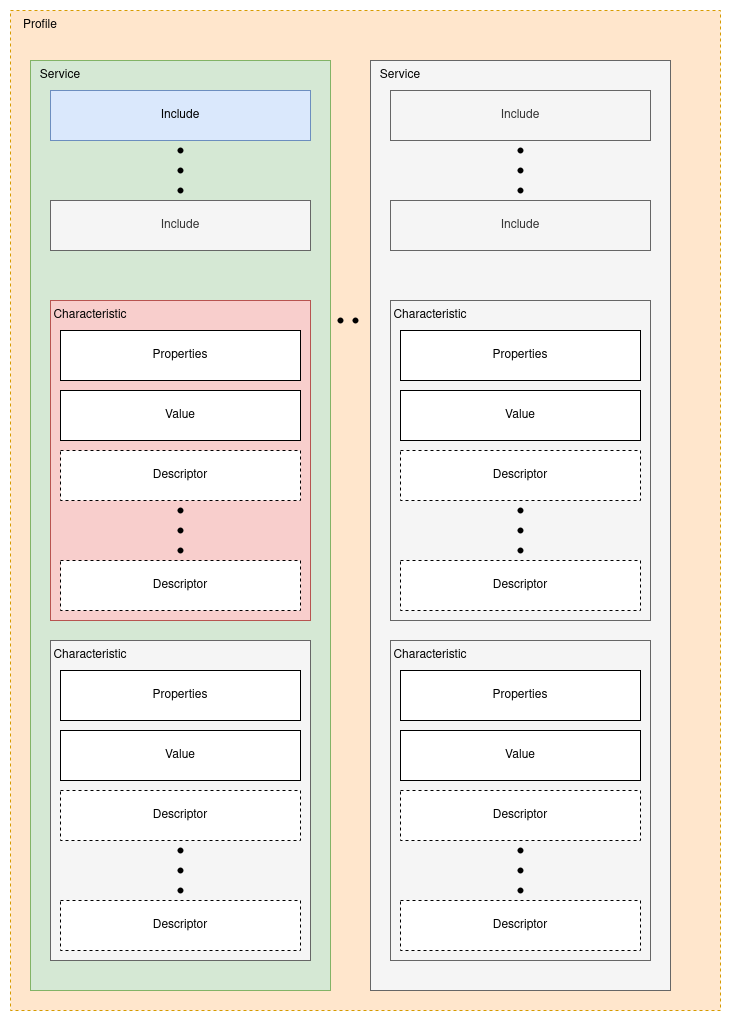

The diagram above was exported from draw.io. Its source (the exported page's mxGraphModel, read from the mxfile embedded in the PNG):
<mxGraphModel dx="1137" dy="632" grid="1" gridSize="10" guides="1" tooltips="1" connect="1" arrows="1" fold="1" page="1" pageScale="1" pageWidth="850" pageHeight="1100" math="0" shadow="0">
  <root>
    <mxCell id="0" />
    <mxCell id="1" parent="0" />
    <mxCell id="LAAWCtUdz5pXCFuzHaXK-1" value="" style="rounded=0;whiteSpace=wrap;html=1;fillColor=#ffe6cc;strokeColor=#d79b00;dashed=1;" vertex="1" parent="1">
      <mxGeometry x="80" y="80" width="710" height="1000" as="geometry" />
    </mxCell>
    <mxCell id="LAAWCtUdz5pXCFuzHaXK-66" value="" style="rounded=0;whiteSpace=wrap;html=1;fillColor=#f5f5f5;strokeColor=#666666;fontColor=#333333;" vertex="1" parent="1">
      <mxGeometry x="440" y="130" width="300" height="930" as="geometry" />
    </mxCell>
    <mxCell id="LAAWCtUdz5pXCFuzHaXK-2" value="Profile" style="text;html=1;align=center;verticalAlign=middle;whiteSpace=wrap;rounded=0;" vertex="1" parent="1">
      <mxGeometry x="80" y="80" width="60" height="30" as="geometry" />
    </mxCell>
    <mxCell id="LAAWCtUdz5pXCFuzHaXK-3" value="" style="rounded=0;whiteSpace=wrap;html=1;fillColor=#d5e8d4;strokeColor=#82b366;" vertex="1" parent="1">
      <mxGeometry x="100" y="130" width="300" height="930" as="geometry" />
    </mxCell>
    <mxCell id="LAAWCtUdz5pXCFuzHaXK-4" value="Service" style="text;html=1;align=center;verticalAlign=middle;whiteSpace=wrap;rounded=0;" vertex="1" parent="1">
      <mxGeometry x="100" y="130" width="60" height="30" as="geometry" />
    </mxCell>
    <mxCell id="LAAWCtUdz5pXCFuzHaXK-5" value="Include" style="rounded=0;whiteSpace=wrap;html=1;fillColor=#dae8fc;strokeColor=#6c8ebf;" vertex="1" parent="1">
      <mxGeometry x="120" y="160" width="260" height="50" as="geometry" />
    </mxCell>
    <mxCell id="LAAWCtUdz5pXCFuzHaXK-6" value="Include" style="rounded=0;whiteSpace=wrap;html=1;fillColor=#f5f5f5;strokeColor=#666666;fontColor=#333333;" vertex="1" parent="1">
      <mxGeometry x="120" y="270" width="260" height="50" as="geometry" />
    </mxCell>
    <mxCell id="LAAWCtUdz5pXCFuzHaXK-7" value="" style="shape=waypoint;sketch=0;fillStyle=solid;size=6;pointerEvents=1;points=[];fillColor=none;resizable=0;rotatable=0;perimeter=centerPerimeter;snapToPoint=1;" vertex="1" parent="1">
      <mxGeometry x="240" y="210" width="20" height="20" as="geometry" />
    </mxCell>
    <mxCell id="LAAWCtUdz5pXCFuzHaXK-8" value="" style="shape=waypoint;sketch=0;fillStyle=solid;size=6;pointerEvents=1;points=[];fillColor=none;resizable=0;rotatable=0;perimeter=centerPerimeter;snapToPoint=1;" vertex="1" parent="1">
      <mxGeometry x="240" y="230" width="20" height="20" as="geometry" />
    </mxCell>
    <mxCell id="LAAWCtUdz5pXCFuzHaXK-9" value="" style="shape=waypoint;sketch=0;fillStyle=solid;size=6;pointerEvents=1;points=[];fillColor=none;resizable=0;rotatable=0;perimeter=centerPerimeter;snapToPoint=1;" vertex="1" parent="1">
      <mxGeometry x="240" y="250" width="20" height="20" as="geometry" />
    </mxCell>
    <mxCell id="LAAWCtUdz5pXCFuzHaXK-10" value="" style="rounded=0;whiteSpace=wrap;html=1;fillColor=#f8cecc;strokeColor=#b85450;" vertex="1" parent="1">
      <mxGeometry x="120" y="370" width="260" height="320" as="geometry" />
    </mxCell>
    <mxCell id="LAAWCtUdz5pXCFuzHaXK-11" value="Characteristic" style="text;html=1;align=center;verticalAlign=middle;whiteSpace=wrap;rounded=0;" vertex="1" parent="1">
      <mxGeometry x="120" y="370" width="80" height="30" as="geometry" />
    </mxCell>
    <mxCell id="LAAWCtUdz5pXCFuzHaXK-12" value="Properties" style="rounded=0;whiteSpace=wrap;html=1;" vertex="1" parent="1">
      <mxGeometry x="130" y="400" width="240" height="50" as="geometry" />
    </mxCell>
    <mxCell id="LAAWCtUdz5pXCFuzHaXK-13" value="Value" style="rounded=0;whiteSpace=wrap;html=1;" vertex="1" parent="1">
      <mxGeometry x="130" y="460" width="240" height="50" as="geometry" />
    </mxCell>
    <mxCell id="LAAWCtUdz5pXCFuzHaXK-14" value="Descriptor" style="rounded=0;whiteSpace=wrap;html=1;dashed=1;" vertex="1" parent="1">
      <mxGeometry x="130" y="520" width="240" height="50" as="geometry" />
    </mxCell>
    <mxCell id="LAAWCtUdz5pXCFuzHaXK-15" value="" style="shape=waypoint;sketch=0;fillStyle=solid;size=6;pointerEvents=1;points=[];fillColor=none;resizable=0;rotatable=0;perimeter=centerPerimeter;snapToPoint=1;" vertex="1" parent="1">
      <mxGeometry x="240" y="570" width="20" height="20" as="geometry" />
    </mxCell>
    <mxCell id="LAAWCtUdz5pXCFuzHaXK-16" value="" style="shape=waypoint;sketch=0;fillStyle=solid;size=6;pointerEvents=1;points=[];fillColor=none;resizable=0;rotatable=0;perimeter=centerPerimeter;snapToPoint=1;" vertex="1" parent="1">
      <mxGeometry x="240" y="590" width="20" height="20" as="geometry" />
    </mxCell>
    <mxCell id="LAAWCtUdz5pXCFuzHaXK-17" value="" style="shape=waypoint;sketch=0;fillStyle=solid;size=6;pointerEvents=1;points=[];fillColor=none;resizable=0;rotatable=0;perimeter=centerPerimeter;snapToPoint=1;" vertex="1" parent="1">
      <mxGeometry x="240" y="610" width="20" height="20" as="geometry" />
    </mxCell>
    <mxCell id="LAAWCtUdz5pXCFuzHaXK-18" value="Descriptor" style="rounded=0;whiteSpace=wrap;html=1;dashed=1;" vertex="1" parent="1">
      <mxGeometry x="130" y="630" width="240" height="50" as="geometry" />
    </mxCell>
    <mxCell id="LAAWCtUdz5pXCFuzHaXK-19" value="" style="rounded=0;whiteSpace=wrap;html=1;fillColor=#f5f5f5;strokeColor=#666666;fontColor=#333333;" vertex="1" parent="1">
      <mxGeometry x="120" y="710" width="260" height="320" as="geometry" />
    </mxCell>
    <mxCell id="LAAWCtUdz5pXCFuzHaXK-20" value="Characteristic" style="text;html=1;align=center;verticalAlign=middle;whiteSpace=wrap;rounded=0;" vertex="1" parent="1">
      <mxGeometry x="120" y="710" width="80" height="30" as="geometry" />
    </mxCell>
    <mxCell id="LAAWCtUdz5pXCFuzHaXK-21" value="Properties" style="rounded=0;whiteSpace=wrap;html=1;" vertex="1" parent="1">
      <mxGeometry x="130" y="740" width="240" height="50" as="geometry" />
    </mxCell>
    <mxCell id="LAAWCtUdz5pXCFuzHaXK-22" value="Value" style="rounded=0;whiteSpace=wrap;html=1;" vertex="1" parent="1">
      <mxGeometry x="130" y="800" width="240" height="50" as="geometry" />
    </mxCell>
    <mxCell id="LAAWCtUdz5pXCFuzHaXK-23" value="Descriptor" style="rounded=0;whiteSpace=wrap;html=1;dashed=1;" vertex="1" parent="1">
      <mxGeometry x="130" y="860" width="240" height="50" as="geometry" />
    </mxCell>
    <mxCell id="LAAWCtUdz5pXCFuzHaXK-24" value="" style="shape=waypoint;sketch=0;fillStyle=solid;size=6;pointerEvents=1;points=[];fillColor=none;resizable=0;rotatable=0;perimeter=centerPerimeter;snapToPoint=1;" vertex="1" parent="1">
      <mxGeometry x="240" y="910" width="20" height="20" as="geometry" />
    </mxCell>
    <mxCell id="LAAWCtUdz5pXCFuzHaXK-25" value="" style="shape=waypoint;sketch=0;fillStyle=solid;size=6;pointerEvents=1;points=[];fillColor=none;resizable=0;rotatable=0;perimeter=centerPerimeter;snapToPoint=1;" vertex="1" parent="1">
      <mxGeometry x="240" y="930" width="20" height="20" as="geometry" />
    </mxCell>
    <mxCell id="LAAWCtUdz5pXCFuzHaXK-26" value="" style="shape=waypoint;sketch=0;fillStyle=solid;size=6;pointerEvents=1;points=[];fillColor=none;resizable=0;rotatable=0;perimeter=centerPerimeter;snapToPoint=1;" vertex="1" parent="1">
      <mxGeometry x="240" y="950" width="20" height="20" as="geometry" />
    </mxCell>
    <mxCell id="LAAWCtUdz5pXCFuzHaXK-27" value="Descriptor" style="rounded=0;whiteSpace=wrap;html=1;dashed=1;" vertex="1" parent="1">
      <mxGeometry x="130" y="970" width="240" height="50" as="geometry" />
    </mxCell>
    <mxCell id="LAAWCtUdz5pXCFuzHaXK-48" value="" style="rounded=0;whiteSpace=wrap;html=1;fillColor=#f5f5f5;strokeColor=#666666;fontColor=#333333;" vertex="1" parent="1">
      <mxGeometry x="460" y="370" width="260" height="320" as="geometry" />
    </mxCell>
    <mxCell id="LAAWCtUdz5pXCFuzHaXK-49" value="Characteristic" style="text;html=1;align=center;verticalAlign=middle;whiteSpace=wrap;rounded=0;" vertex="1" parent="1">
      <mxGeometry x="460" y="370" width="80" height="30" as="geometry" />
    </mxCell>
    <mxCell id="LAAWCtUdz5pXCFuzHaXK-50" value="Properties" style="rounded=0;whiteSpace=wrap;html=1;" vertex="1" parent="1">
      <mxGeometry x="470" y="400" width="240" height="50" as="geometry" />
    </mxCell>
    <mxCell id="LAAWCtUdz5pXCFuzHaXK-51" value="Value" style="rounded=0;whiteSpace=wrap;html=1;" vertex="1" parent="1">
      <mxGeometry x="470" y="460" width="240" height="50" as="geometry" />
    </mxCell>
    <mxCell id="LAAWCtUdz5pXCFuzHaXK-52" value="Descriptor" style="rounded=0;whiteSpace=wrap;html=1;dashed=1;" vertex="1" parent="1">
      <mxGeometry x="470" y="520" width="240" height="50" as="geometry" />
    </mxCell>
    <mxCell id="LAAWCtUdz5pXCFuzHaXK-53" value="" style="shape=waypoint;sketch=0;fillStyle=solid;size=6;pointerEvents=1;points=[];fillColor=none;resizable=0;rotatable=0;perimeter=centerPerimeter;snapToPoint=1;" vertex="1" parent="1">
      <mxGeometry x="580" y="570" width="20" height="20" as="geometry" />
    </mxCell>
    <mxCell id="LAAWCtUdz5pXCFuzHaXK-54" value="" style="shape=waypoint;sketch=0;fillStyle=solid;size=6;pointerEvents=1;points=[];fillColor=none;resizable=0;rotatable=0;perimeter=centerPerimeter;snapToPoint=1;" vertex="1" parent="1">
      <mxGeometry x="580" y="590" width="20" height="20" as="geometry" />
    </mxCell>
    <mxCell id="LAAWCtUdz5pXCFuzHaXK-55" value="" style="shape=waypoint;sketch=0;fillStyle=solid;size=6;pointerEvents=1;points=[];fillColor=none;resizable=0;rotatable=0;perimeter=centerPerimeter;snapToPoint=1;" vertex="1" parent="1">
      <mxGeometry x="580" y="610" width="20" height="20" as="geometry" />
    </mxCell>
    <mxCell id="LAAWCtUdz5pXCFuzHaXK-56" value="Descriptor" style="rounded=0;whiteSpace=wrap;html=1;dashed=1;" vertex="1" parent="1">
      <mxGeometry x="470" y="630" width="240" height="50" as="geometry" />
    </mxCell>
    <mxCell id="LAAWCtUdz5pXCFuzHaXK-57" value="" style="rounded=0;whiteSpace=wrap;html=1;fillColor=#f5f5f5;strokeColor=#666666;fontColor=#333333;" vertex="1" parent="1">
      <mxGeometry x="460" y="710" width="260" height="320" as="geometry" />
    </mxCell>
    <mxCell id="LAAWCtUdz5pXCFuzHaXK-58" value="Characteristic" style="text;html=1;align=center;verticalAlign=middle;whiteSpace=wrap;rounded=0;" vertex="1" parent="1">
      <mxGeometry x="460" y="710" width="80" height="30" as="geometry" />
    </mxCell>
    <mxCell id="LAAWCtUdz5pXCFuzHaXK-59" value="Properties" style="rounded=0;whiteSpace=wrap;html=1;" vertex="1" parent="1">
      <mxGeometry x="470" y="740" width="240" height="50" as="geometry" />
    </mxCell>
    <mxCell id="LAAWCtUdz5pXCFuzHaXK-60" value="Value" style="rounded=0;whiteSpace=wrap;html=1;" vertex="1" parent="1">
      <mxGeometry x="470" y="800" width="240" height="50" as="geometry" />
    </mxCell>
    <mxCell id="LAAWCtUdz5pXCFuzHaXK-61" value="Descriptor" style="rounded=0;whiteSpace=wrap;html=1;dashed=1;" vertex="1" parent="1">
      <mxGeometry x="470" y="860" width="240" height="50" as="geometry" />
    </mxCell>
    <mxCell id="LAAWCtUdz5pXCFuzHaXK-62" value="" style="shape=waypoint;sketch=0;fillStyle=solid;size=6;pointerEvents=1;points=[];fillColor=none;resizable=0;rotatable=0;perimeter=centerPerimeter;snapToPoint=1;" vertex="1" parent="1">
      <mxGeometry x="580" y="910" width="20" height="20" as="geometry" />
    </mxCell>
    <mxCell id="LAAWCtUdz5pXCFuzHaXK-63" value="" style="shape=waypoint;sketch=0;fillStyle=solid;size=6;pointerEvents=1;points=[];fillColor=none;resizable=0;rotatable=0;perimeter=centerPerimeter;snapToPoint=1;" vertex="1" parent="1">
      <mxGeometry x="580" y="930" width="20" height="20" as="geometry" />
    </mxCell>
    <mxCell id="LAAWCtUdz5pXCFuzHaXK-64" value="" style="shape=waypoint;sketch=0;fillStyle=solid;size=6;pointerEvents=1;points=[];fillColor=none;resizable=0;rotatable=0;perimeter=centerPerimeter;snapToPoint=1;" vertex="1" parent="1">
      <mxGeometry x="580" y="950" width="20" height="20" as="geometry" />
    </mxCell>
    <mxCell id="LAAWCtUdz5pXCFuzHaXK-65" value="Descriptor" style="rounded=0;whiteSpace=wrap;html=1;dashed=1;" vertex="1" parent="1">
      <mxGeometry x="470" y="970" width="240" height="50" as="geometry" />
    </mxCell>
    <mxCell id="LAAWCtUdz5pXCFuzHaXK-67" value="Include" style="rounded=0;whiteSpace=wrap;html=1;fillColor=#f5f5f5;strokeColor=#666666;fontColor=#333333;" vertex="1" parent="1">
      <mxGeometry x="460" y="160" width="260" height="50" as="geometry" />
    </mxCell>
    <mxCell id="LAAWCtUdz5pXCFuzHaXK-68" value="Include" style="rounded=0;whiteSpace=wrap;html=1;fillColor=#f5f5f5;strokeColor=#666666;fontColor=#333333;" vertex="1" parent="1">
      <mxGeometry x="460" y="270" width="260" height="50" as="geometry" />
    </mxCell>
    <mxCell id="LAAWCtUdz5pXCFuzHaXK-69" value="" style="shape=waypoint;sketch=0;fillStyle=solid;size=6;pointerEvents=1;points=[];fillColor=none;resizable=0;rotatable=0;perimeter=centerPerimeter;snapToPoint=1;" vertex="1" parent="1">
      <mxGeometry x="580" y="210" width="20" height="20" as="geometry" />
    </mxCell>
    <mxCell id="LAAWCtUdz5pXCFuzHaXK-70" value="" style="shape=waypoint;sketch=0;fillStyle=solid;size=6;pointerEvents=1;points=[];fillColor=none;resizable=0;rotatable=0;perimeter=centerPerimeter;snapToPoint=1;" vertex="1" parent="1">
      <mxGeometry x="580" y="230" width="20" height="20" as="geometry" />
    </mxCell>
    <mxCell id="LAAWCtUdz5pXCFuzHaXK-71" value="" style="shape=waypoint;sketch=0;fillStyle=solid;size=6;pointerEvents=1;points=[];fillColor=none;resizable=0;rotatable=0;perimeter=centerPerimeter;snapToPoint=1;" vertex="1" parent="1">
      <mxGeometry x="580" y="250" width="20" height="20" as="geometry" />
    </mxCell>
    <mxCell id="LAAWCtUdz5pXCFuzHaXK-72" value="Service" style="text;html=1;align=center;verticalAlign=middle;whiteSpace=wrap;rounded=0;" vertex="1" parent="1">
      <mxGeometry x="440" y="130" width="60" height="30" as="geometry" />
    </mxCell>
    <mxCell id="LAAWCtUdz5pXCFuzHaXK-73" value="" style="shape=waypoint;sketch=0;fillStyle=solid;size=6;pointerEvents=1;points=[];fillColor=none;resizable=0;rotatable=0;perimeter=centerPerimeter;snapToPoint=1;" vertex="1" parent="1">
      <mxGeometry x="400" y="380" width="20" height="20" as="geometry" />
    </mxCell>
    <mxCell id="LAAWCtUdz5pXCFuzHaXK-74" value="" style="shape=waypoint;sketch=0;fillStyle=solid;size=6;pointerEvents=1;points=[];fillColor=none;resizable=0;rotatable=0;perimeter=centerPerimeter;snapToPoint=1;" vertex="1" parent="1">
      <mxGeometry x="415" y="380" width="20" height="20" as="geometry" />
    </mxCell>
  </root>
</mxGraphModel>